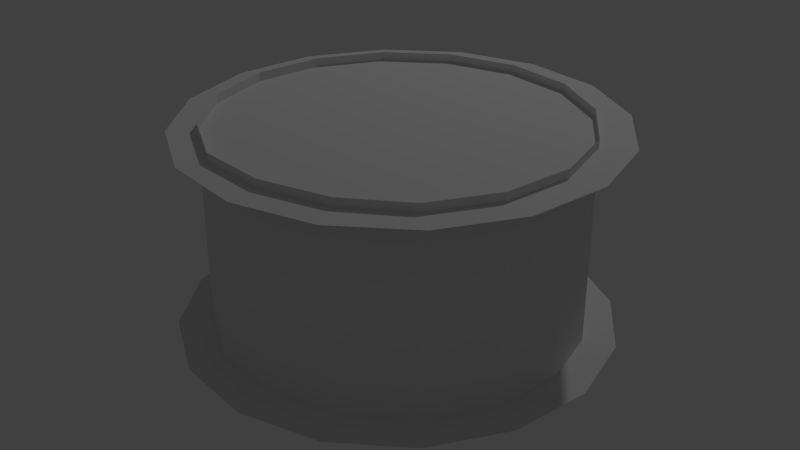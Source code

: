 # Source: room.blend  (saved by Blender 2.72.0; exported with 4.5.12 LTS)
import bpy
from mathutils import Matrix  # noqa: F401  (used for matrix-valued properties, if any)

bpy.ops.wm.read_factory_settings(use_empty=True)
scene = bpy.context.scene
scene.name = 'Scene'

# ---- collections
col_collection_1 = bpy.data.collections.new('Collection 1'); scene.collection.children.link(col_collection_1)

# ---- world
world_world = bpy.data.worlds.new('World'); scene.world = world_world
world_world.color = (0.05088, 0.05088, 0.05088)
world_world.use_sun_shadow = False
world_world.sun_shadow_jitter_overblur = 0.0
world_world.cycles.sampling_method = 'MANUAL'
world_world.cycles.sample_map_resolution = 256

# ---- lights
light_lamp = bpy.data.lights.new('Lamp', 'POINT')
light_lamp.transmission_factor = 0.0
light_lamp.cutoff_distance = 30.0
light_lamp.energy = 100.0
light_lamp.shadow_buffer_clip_start = 1.001
light_lamp.shadow_soft_size = 0.1
light_lamp.shadow_maximum_resolution = 0.006
light_lamp.use_absolute_resolution = True
light_lamp.cycles.use_multiple_importance_sampling = False

# ---- meshes
me_mesh = bpy.data.meshes.new('Mesh')
me_mesh.from_pydata([(8.382e-09, -0.01115, -0.025), (6.519e-09, -0.01115, 0.025), (-0.001512, -0.01104, -0.025), (-0.001512, -0.01104, 0.025), (-0.002962, -0.01075, -0.025), (-0.002962, -0.01075, 0.025), (-0.004338, -0.01027, -0.025), (-0.004338, -0.01027, 0.025), (-0.005625, -0.009623, -0.025), (-0.005625, -0.009623, 0.025), (-0.006811, -0.008822, -0.025), (-0.006811, -0.008822, 0.025), (-0.007882, -0.00788, -0.025), (-0.007882, -0.00788, 0.025), (-0.008824, -0.006809, -0.025), (-0.008824, -0.006809, 0.025), (-0.009625, -0.005624, -0.025), (-0.009625, -0.005624, 0.025), (-0.01027, -0.004337, -0.025), (-0.01027, -0.004337, 0.025), (-0.01075, -0.002962, -0.025), (-0.01075, -0.002962, 0.025), (-0.01105, -0.001512, -0.025), (-0.01105, -0.001512, 0.025), (-0.01115, 0.0, -0.025), (-0.01115, 0.0, 0.025), (-0.01105, 0.001512, -0.025), (-0.01105, 0.001512, 0.025), (-0.01075, 0.002962, -0.025), (-0.01075, 0.002962, 0.025), (-0.01027, 0.004337, -0.025), (-0.01027, 0.004337, 0.025), (-0.009625, 0.005624, -0.025), (-0.009625, 0.005624, 0.025), (-0.008824, 0.006809, -0.025), (-0.008824, 0.006809, 0.025), (-0.007882, 0.00788, -0.025), (-0.007882, 0.00788, 0.025), (-0.006811, 0.008822, -0.025), (-0.006811, 0.008822, 0.025), (-0.005625, 0.009623, -0.025), (-0.005625, 0.009623, 0.025), (-0.004338, 0.01027, -0.025), (-0.004338, 0.01027, 0.025), (-0.002962, 0.01075, -0.025), (-0.002962, 0.01075, 0.025), (-0.001512, 0.01104, -0.025), (-0.001512, 0.01104, 0.025), (6.519e-09, 0.01115, -0.025), (8.382e-09, 0.01115, 0.025), (0.001512, 0.01104, -0.025), (0.001512, 0.01104, 0.025), (0.002962, 0.01075, -0.025), (0.002962, 0.01075, 0.025), (0.004338, 0.01027, -0.025), (0.004338, 0.01027, 0.025), (0.005625, 0.009623, -0.025), (0.005625, 0.009623, 0.025), (0.006811, 0.008822, -0.025), (0.006811, 0.008822, 0.025), (0.007882, 0.00788, -0.025), (0.007882, 0.00788, 0.025), (0.008824, 0.006809, -0.025), (0.008824, 0.006809, 0.025), (0.009625, 0.005624, -0.025), (0.009625, 0.005624, 0.025), (0.01027, 0.004337, -0.025), (0.01027, 0.004337, 0.025), (0.01075, 0.002962, -0.025), (0.01075, 0.002962, 0.025), (0.01105, 0.001512, -0.025), (0.01105, 0.001512, 0.025), (0.01115, 2.382e-18, -0.025), (0.01115, -2.382e-18, 0.025), (0.01105, -0.001512, -0.025), (0.01105, -0.001512, 0.025), (0.01075, -0.002962, -0.025), (0.01075, -0.002962, 0.025), (0.01027, -0.004337, -0.025), (0.01027, -0.004337, 0.025), (0.009625, -0.005624, -0.025), (0.009625, -0.005624, 0.025), (0.008824, -0.006809, -0.025), (0.008824, -0.006809, 0.025), (0.007882, -0.00788, -0.025), (0.007882, -0.00788, 0.025), (0.006811, -0.008822, -0.025), (0.006811, -0.008822, 0.025), (0.005625, -0.009623, -0.025), (0.005625, -0.009623, 0.025), (0.004338, -0.01027, -0.025), (0.004338, -0.01027, 0.025), (0.002962, -0.01075, -0.025), (0.002962, -0.01075, 0.025), (0.001512, -0.01104, -0.025), (0.001512, -0.01104, 0.025)], [], [(1, 3, 2, 0), (3, 5, 4, 2), (5, 7, 6, 4), (7, 9, 8, 6), (9, 11, 10, 8), (11, 13, 12, 10), (13, 15, 14, 12), (15, 17, 16, 14), (17, 19, 18, 16), (19, 21, 20, 18), (21, 23, 22, 20), (23, 25, 24, 22), (25, 27, 26, 24), (27, 29, 28, 26), (29, 31, 30, 28), (31, 33, 32, 30), (33, 35, 34, 32), (35, 37, 36, 34), (37, 39, 38, 36), (39, 41, 40, 38), (41, 43, 42, 40), (43, 45, 44, 42), (45, 47, 46, 44), (47, 49, 48, 46), (49, 51, 50, 48), (51, 53, 52, 50), (53, 55, 54, 52), (55, 57, 56, 54), (57, 59, 58, 56), (59, 61, 60, 58), (61, 63, 62, 60), (63, 65, 64, 62), (65, 67, 66, 64), (67, 69, 68, 66), (69, 71, 70, 68), (71, 73, 72, 70), (73, 75, 74, 72), (75, 77, 76, 74), (77, 79, 78, 76), (79, 81, 80, 78), (81, 83, 82, 80), (83, 85, 84, 82), (85, 87, 86, 84), (87, 89, 88, 86), (89, 91, 90, 88), (91, 93, 92, 90), (93, 95, 94, 92), (95, 1, 0, 94)])
me_mesh.polygons.foreach_set('use_smooth', [True] * 48)
_uv = me_mesh.uv_layers.new(name='UVMap')
_uv.uv.foreach_set('vector', [0.0, 0.0, 0.0, 0.0, 0.0, 0.0, 0.0, 0.0, 0.0, 0.0, 0.0, 0.0, 0.0, 0.0, 0.0, 0.0, 0.0, 0.0, 0.0, 0.0, 0.0, 0.0, 0.0, 0.0, 0.0, 0.0, 0.0, 0.0, 0.0, 0.0, 0.0, 0.0, 0.0, 0.0, 0.0, 0.0, 0.0, 0.0, 0.0, 0.0, 0.0, 0.0, 0.0, 0.0, 0.0, 0.0, 0.0, 0.0, 0.0, 0.0, 0.0, 0.0, 0.0, 0.0, 0.0, 0.0, 0.0, 0.0, 0.0, 0.0, 0.0, 0.0, 0.0, 0.0, 0.0, 0.0, 0.0, 0.0, 0.0, 0.0, 0.0, 0.0, 0.0, 0.0, 0.0, 0.0, 0.0, 0.0, 0.0, 0.0, 0.0, 0.0, 0.0, 0.0, 0.0, 0.0, 0.0, 0.0, 0.0, 0.0, 0.0, 0.0, 0.0, 0.0, 0.0, 0.0, 0.0, 0.0, 0.0, 0.0, 0.0, 0.0, 0.0, 0.0, 0.0, 0.0, 0.0, 0.0, 0.0, 0.0, 0.0, 0.0, 0.0, 0.0, 0.0, 0.0, 0.0, 0.0, 0.0, 0.0, 0.0, 0.0, 0.0, 0.0, 0.0, 0.0, 0.0, 0.0, 0.0, 0.0, 0.0, 0.0, 0.0, 0.0, 0.0, 0.0, 0.0, 0.0, 0.0, 0.0, 0.0, 0.0, 0.0, 0.0, 0.0, 0.0, 0.0, 0.0, 0.0, 0.0, 0.0, 0.0, 0.0, 0.0, 0.0, 0.0, 0.0, 0.0, 0.0, 0.0, 0.0, 0.0, 0.0, 0.0, 0.0, 0.0, 0.0, 0.0, 0.02914, 1.0, 1.822e-05, 1.0, 1.707e-05, 1.707e-05, 0.02914, 1.707e-05, 0.0, 0.0, 0.0, 0.0, 0.0, 0.0, 0.0, 0.0, 0.0, 0.0, 0.0, 0.0, 0.0, 0.0, 0.0, 0.0, 0.0, 0.0, 0.0, 0.0, 0.0, 0.0, 0.0, 0.0, 0.0, 0.0, 0.0, 0.0, 0.0, 0.0, 0.0, 0.0, 0.02914, 1.0, 1.82e-05, 1.0, 1.707e-05, 1.714e-05, 0.02914, 1.707e-05, 0.0, 0.0, 0.0, 0.0, 0.0, 0.0, 0.0, 0.0, 0.0, 0.0, 0.0, 0.0, 0.0, 0.0, 0.0, 0.0, 0.0, 0.0, 0.0, 0.0, 0.0, 0.0, 0.0, 0.0, 0.0, 0.0, 0.0, 0.0, 0.0, 0.0, 0.0, 0.0, 0.0, 0.0, 0.0, 0.0, 0.0, 0.0, 0.0, 0.0, 0.0, 0.0, 0.0, 0.0, 0.0, 0.0, 0.0, 0.0, 0.0, 0.0, 0.0, 0.0, 0.0, 0.0, 0.0, 0.0, 0.0, 0.0, 0.0, 0.0, 0.0, 0.0, 0.0, 0.0, 0.0, 0.0, 0.0, 0.0, 0.0, 0.0, 0.0, 0.0, 0.0, 0.0, 0.0, 0.0, 0.0, 0.0, 0.0, 0.0, 0.0, 0.0, 0.0, 0.0, 0.0, 0.0, 0.0, 0.0, 0.0, 0.0, 0.0, 0.0, 0.0, 0.0, 0.0, 0.0, 0.0, 0.0, 0.0, 0.0, 0.0, 0.0, 0.0, 0.0, 0.0, 0.0, 0.0, 0.0, 0.0, 0.0, 0.0, 0.0, 0.0, 0.0, 0.0, 0.0, 0.0, 0.0, 0.0, 0.0, 0.0, 0.0, 0.0, 0.0, 0.0, 0.0, 0.0, 0.0, 0.0, 0.0, 0.0, 0.0, 0.0, 0.0, 0.0, 0.0, 0.0, 0.0, 0.0, 0.0, 0.0, 0.0, 0.0, 0.0, 0.0, 0.0, 0.0, 0.0, 0.0, 0.0, 0.0, 0.0, 0.0, 0.0, 0.0, 0.0, 0.0, 0.0, 0.0, 0.0, 0.0, 0.0, 0.0, 0.0, 0.0, 0.0, 0.0, 0.0])
me_mesh.use_remesh_preserve_volume = False
me_mesh.use_remesh_preserve_attributes = False
me_mesh.use_mirror_vertex_groups = False
me_mesh.update()
me_mesh_001 = bpy.data.meshes.new('Mesh.001')
me_mesh_001.from_pydata([(-0.002841, 0.0178, -0.02), (-0.002841, 0.0178, 0.02), (-0.002682, 0.01542, -0.02), (-0.002682, 0.01542, 0.02), (-0.002768, 0.01313, -0.02), (-0.002768, 0.01313, 0.02), (-0.003097, 0.01096, -0.02), (-0.003097, 0.01096, 0.02), (-0.003667, 0.008912, -0.02), (-0.003667, 0.008912, 0.02), (-0.004476, 0.007, -0.02), (-0.004476, 0.007, 0.02), (-0.005522, 0.005239, -0.02), (-0.005522, 0.005239, 0.02), (-0.006804, 0.003642, -0.02), (-0.006804, 0.003642, 0.02), (-0.008318, 0.002224, -0.02), (-0.008318, 0.002224, 0.02), (-0.01006, 0.0009976, -0.02), (-0.01006, 0.0009976, 0.02), (-0.01204, -2.299e-05, -0.02), (-0.01204, -2.299e-05, 0.02), (-0.01424, -0.0008241, -0.02), (-0.01424, -0.0008241, 0.02), (-0.01667, -0.001392, -0.02), (-0.01667, -0.001392, 0.02), (-0.01582, -0.01832, -0.02), (-0.01582, -0.01832, 0.02), (0.02623, -0.01889, -0.02), (0.02623, -0.01889, 0.02), (0.005344, 0.02344, -0.02), (0.005344, 0.02344, 0.02)], [], [(1, 3, 2, 0), (3, 5, 4, 2), (5, 7, 6, 4), (7, 9, 8, 6), (9, 11, 10, 8), (11, 13, 12, 10), (13, 15, 14, 12), (15, 17, 16, 14), (17, 19, 18, 16), (19, 21, 20, 18), (21, 23, 22, 20), (23, 25, 24, 22), (25, 27, 26, 24), (27, 29, 28, 26), (29, 31, 30, 28), (31, 1, 0, 30)])
me_mesh_001.polygons.foreach_set('use_smooth', [True] * 16)
me_mesh_001.use_remesh_preserve_volume = False
me_mesh_001.use_remesh_preserve_attributes = False
me_mesh_001.use_mirror_vertex_groups = False
me_mesh_001.update()
me_mesh_002 = bpy.data.meshes.new('Mesh.002')
me_mesh_002.from_pydata([(0.01646, -0.00111, -0.02), (0.01646, -0.00111, 0.02), (0.01387, -0.0004015, -0.02), (0.01387, -0.0004015, 0.02), (0.0116, 0.0004186, -0.02), (0.0116, 0.0004186, 0.02), (0.009624, 0.001368, -0.02), (0.009624, 0.001368, 0.02), (0.007934, 0.002464, -0.02), (0.007934, 0.002464, 0.02), (0.006514, 0.003725, -0.02), (0.006514, 0.003725, 0.02), (0.005351, 0.005168, -0.02), (0.005351, 0.005168, 0.02), (0.004428, 0.006811, -0.02), (0.004428, 0.006811, 0.02), (0.003732, 0.008672, -0.02), (0.003732, 0.008672, 0.02), (0.003247, 0.01077, -0.02), (0.003247, 0.01077, 0.02), (0.002959, 0.01312, -0.02), (0.002959, 0.01312, 0.02), (0.002854, 0.01574, -0.02), (0.002854, 0.01574, 0.02), (0.002916, 0.01864, -0.02), (0.002916, 0.01864, 0.02), (-0.00555, 0.02316, -0.02), (-0.00555, 0.02316, 0.02), (-0.02615, -0.0186, -0.02), (-0.02615, -0.0186, 0.02), (0.01618, -0.01889, -0.02), (0.01618, -0.01889, 0.02)], [], [(1, 3, 2, 0), (3, 5, 4, 2), (5, 7, 6, 4), (7, 9, 8, 6), (9, 11, 10, 8), (11, 13, 12, 10), (13, 15, 14, 12), (15, 17, 16, 14), (17, 19, 18, 16), (19, 21, 20, 18), (21, 23, 22, 20), (23, 25, 24, 22), (25, 27, 26, 24), (27, 29, 28, 26), (29, 31, 30, 28), (31, 1, 0, 30)])
me_mesh_002.polygons.foreach_set('use_smooth', [True] * 16)
me_mesh_002.use_remesh_preserve_volume = False
me_mesh_002.use_remesh_preserve_attributes = False
me_mesh_002.use_mirror_vertex_groups = False
me_mesh_002.update()
me_mesh_003 = bpy.data.meshes.new('Mesh.003')
me_mesh_003.from_pydata([(0.02203, -0.008396, -0.02), (0.02203, -0.008396, 0.02), (1.88e-05, 0.03619, -0.02), (1.881e-05, 0.03619, 0.02), (-0.02143, -0.007832, -0.02), (-0.02143, -0.007832, 0.02), (-0.01268, -0.01291, -0.02), (-0.01268, -0.01291, 0.02), (-0.01074, -0.01108, -0.02), (-0.01074, -0.01108, 0.02), (-0.008738, -0.009505, -0.02), (-0.008738, -0.009505, 0.02), (-0.006675, -0.008206, -0.02), (-0.006675, -0.008206, 0.02), (-0.00456, -0.007205, -0.02), (-0.00456, -0.007205, 0.02), (-0.002397, -0.00652, -0.02), (-0.002397, -0.00652, 0.02), (-0.0001929, -0.006174, -0.02), (-0.0001929, -0.006174, 0.02), (0.002046, -0.006186, -0.02), (0.002046, -0.006186, 0.02), (0.004315, -0.006578, -0.02), (0.004315, -0.006578, 0.02), (0.006607, -0.007369, -0.02), (0.006607, -0.007369, 0.02), (0.008917, -0.00858, -0.02), (0.008917, -0.00858, 0.02), (0.01124, -0.01023, -0.02), (0.01124, -0.01023, 0.02), (0.01357, -0.01235, -0.02), (0.01357, -0.01235, 0.02), (0.01368, -0.01229, -0.02), (0.01368, -0.01229, 0.02), (0.014, -0.01215, -0.02), (0.014, -0.01215, 0.02), (0.01449, -0.01191, -0.02), (0.01449, -0.01191, 0.02), (0.01513, -0.01161, -0.02), (0.01513, -0.01161, 0.02), (0.01589, -0.01126, -0.02), (0.01589, -0.01126, 0.02), (0.01674, -0.01087, -0.02), (0.01674, -0.01087, 0.02), (0.01765, -0.01044, -0.02), (0.01765, -0.01044, 0.02), (0.01858, -0.01001, -0.02), (0.01858, -0.01001, 0.02), (0.01952, -0.009569, -0.02), (0.01952, -0.009569, 0.02), (0.02043, -0.009146, -0.02), (0.02043, -0.009146, 0.02), (0.02127, -0.00875, -0.02), (0.02127, -0.00875, 0.02)], [], [(1, 3, 2, 0), (3, 5, 4, 2), (5, 7, 6, 4), (7, 9, 8, 6), (9, 11, 10, 8), (11, 13, 12, 10), (13, 15, 14, 12), (15, 17, 16, 14), (17, 19, 18, 16), (19, 21, 20, 18), (21, 23, 22, 20), (23, 25, 24, 22), (25, 27, 26, 24), (27, 29, 28, 26), (29, 31, 30, 28), (31, 33, 32, 30), (33, 35, 34, 32), (35, 37, 36, 34), (37, 39, 38, 36), (39, 41, 40, 38), (41, 43, 42, 40), (43, 45, 44, 42), (45, 47, 46, 44), (47, 49, 48, 46), (49, 51, 50, 48), (51, 53, 52, 50), (53, 1, 0, 52)])
me_mesh_003.polygons.foreach_set('use_smooth', [True] * 27)
me_mesh_003.use_remesh_preserve_volume = False
me_mesh_003.use_remesh_preserve_attributes = False
me_mesh_003.use_mirror_vertex_groups = False
me_mesh_003.update()
me_mesh_004 = bpy.data.meshes.new('Mesh.004')
me_mesh_004.from_pydata([(0.06049, -0.04073, -0.014), (0.06049, -0.04073, 0.014), (9.409e-05, 0.08032, -0.014), (9.409e-05, 0.08032, 0.014), (-0.06058, -0.04044, -0.014), (-0.06058, -0.04044, 0.014), (0.05259, -0.03508, -0.014), (0.05259, -0.03508, 0.014), (-0.0001881, 0.07101, -0.014), (-0.0001881, 0.07101, 0.014), (-0.0524, -0.03508, -0.014), (-0.0524, -0.03508, 0.014)], [], [(1, 3, 2, 0), (3, 5, 4, 2), (5, 1, 0, 4), (7, 9, 8, 6), (9, 11, 10, 8), (11, 7, 6, 10)])
me_mesh_004.polygons.foreach_set('use_smooth', [True] * 6)
me_mesh_004.use_remesh_preserve_volume = False
me_mesh_004.use_remesh_preserve_attributes = False
me_mesh_004.use_mirror_vertex_groups = False
me_mesh_004.update()
me_cylinder_005 = bpy.data.meshes.new('Cylinder.005')
me_cylinder_005.from_pydata([(-0.3445, 2.368, -3.53), (-0.3359, 2.323, -1.767), (0.1061, 2.278, -3.53), (0.1148, 2.233, -1.767), (0.4881, 2.023, -3.53), (0.4968, 1.978, -1.767), (0.7434, 1.641, -3.53), (0.7521, 1.596, -1.767), (0.833, 1.19, -3.53), (0.8417, 1.145, -1.767), (0.7434, 0.7395, -3.53), (0.7521, 0.6943, -1.767), (0.4881, 0.3575, -3.53), (0.4968, 0.3123, -1.767), (0.1061, 0.1022, -3.53), (0.1148, 0.05704, -1.767), (-0.3445, 0.01258, -3.53), (-0.3359, -0.03259, -1.767), (-0.7952, 0.1022, -3.53), (-0.7865, 0.05704, -1.767), (-1.177, 0.3575, -3.53), (-1.169, 0.3123, -1.767), (-1.432, 0.7395, -3.53), (-1.424, 0.6943, -1.767), (-1.522, 1.19, -3.53), (-1.513, 1.145, -1.767), (-1.432, 1.641, -3.53), (-1.424, 1.596, -1.767), (-1.177, 2.023, -3.53), (-1.169, 1.978, -1.767), (-0.7952, 2.278, -3.53), (-0.7865, 2.233, -1.767)], [], [(3, 5, 7, 9, 11, 13, 15, 17, 19, 21, 23, 25, 27, 29, 31, 1), (0, 30, 28, 26, 24, 22, 20, 18, 16, 14, 12, 10, 8, 6, 4, 2)])
me_cylinder_005.use_remesh_preserve_volume = False
me_cylinder_005.use_remesh_preserve_attributes = False
me_cylinder_005.use_mirror_vertex_groups = False
me_cylinder_005.update()
me_cylinder_004 = bpy.data.meshes.new('Cylinder.004')
me_cylinder_004.from_pydata([(-0.338, 2.166, -3.687), (-0.338, 2.166, -1.687), (0.04472, 2.112, -3.687), (0.04472, 2.112, -1.687), (0.3691, 1.895, -3.687), (0.3691, 1.895, -1.687), (0.5859, 1.57, -3.687), (0.5859, 1.57, -1.687), (0.662, 1.188, -3.687), (0.662, 1.188, -1.687), (0.5859, 0.8051, -3.687), (0.5859, 0.8051, -1.687), (0.3691, 0.4807, -3.687), (0.3691, 0.4807, -1.687), (0.04472, 0.2639, -3.687), (0.04472, 0.2639, -1.687), (-0.338, 0.1878, -3.687), (-0.338, 0.1878, -1.687), (-0.7206, 0.2639, -3.687), (-0.7206, 0.2639, -1.687), (-1.045, 0.4807, -3.687), (-1.045, 0.4807, -1.687), (-1.262, 0.8051, -3.687), (-1.262, 0.8051, -1.687), (-1.338, 1.188, -3.687), (-1.338, 1.188, -1.687), (-1.262, 1.57, -3.687), (-1.262, 1.57, -1.687), (-1.045, 1.895, -3.687), (-1.045, 1.895, -1.687), (-0.7206, 2.09, -3.687), (-0.7206, 2.09, -1.687)], [], [(0, 2, 3, 1), (2, 4, 5, 3), (4, 6, 7, 5), (6, 8, 9, 7), (8, 10, 11, 9), (10, 12, 13, 11), (12, 14, 15, 13), (14, 16, 17, 15), (16, 18, 19, 17), (18, 20, 21, 19), (20, 22, 23, 21), (22, 24, 25, 23), (24, 26, 27, 25), (26, 28, 29, 27), (30, 0, 1, 31), (28, 30, 31, 29)])
_uv = me_cylinder_004.uv_layers.new(name='UVMap')
_uv.uv.foreach_set('vector', [0.2467, 0.1518, 0.3733, 0.1518, 0.3733, 0.8134, 0.2467, 0.8134, 0.3733, 0.1518, 0.4806, 0.1518, 0.4806, 0.8134, 0.3733, 0.8134, 0.626, 0.1518, 0.5187, 0.1518, 0.5187, 0.8134, 0.626, 0.8134, 0.5187, 0.1518, 0.3921, 0.1518, 0.3921, 0.8134, 0.5187, 0.8134, 0.3921, 0.1518, 0.2655, 0.1518, 0.2655, 0.8134, 0.3921, 0.8134, 0.2655, 0.1518, 0.1582, 0.1518, 0.1582, 0.8134, 0.2655, 0.8134, 0.4806, 0.1518, 0.3733, 0.1518, 0.3733, 0.8134, 0.4806, 0.8134, 0.3733, 0.1518, 0.2467, 0.1518, 0.2467, 0.8134, 0.3733, 0.8134, 0.2467, 0.1518, 0.1201, 0.1518, 0.1201, 0.8134, 0.2467, 0.8134, 0.7476, 0.1487, 0.6403, 0.1487, 0.6403, 0.8103, 0.7476, 0.8103, 0.1582, 0.1518, 0.2655, 0.1518, 0.2655, 0.8134, 0.1582, 0.8134, 0.2655, 0.1518, 0.3921, 0.1518, 0.3921, 0.8134, 0.2655, 0.8134, 0.3921, 0.1518, 0.5187, 0.1518, 0.5187, 0.8134, 0.3921, 0.8134, 0.5187, 0.1518, 0.626, 0.1518, 0.626, 0.8134, 0.5187, 0.8134, 0.7476, 0.1487, 0.8742, 0.1487, 0.8742, 0.8103, 0.7476, 0.8103, 0.6403, 0.1487, 0.7476, 0.1487, 0.7476, 0.8103, 0.6403, 0.8103])
me_cylinder_004.use_remesh_preserve_volume = False
me_cylinder_004.use_remesh_preserve_attributes = False
me_cylinder_004.use_mirror_vertex_groups = False
me_cylinder_004.update()

# ---- objects
ob_curve_004 = bpy.data.objects.new('Curve.004', me_mesh)
ob_curve_003 = bpy.data.objects.new('Curve.003', me_mesh_001)
ob_curve_002 = bpy.data.objects.new('Curve.002', me_mesh_002)
ob_curve_001 = bpy.data.objects.new('Curve.001', me_mesh_003)
ob_curve = bpy.data.objects.new('Curve', me_mesh_004)
ob_cylinder_001 = bpy.data.objects.new('Cylinder.001', me_cylinder_005)
ob_cylinder = bpy.data.objects.new('Cylinder', me_cylinder_004)
ob_lamp = bpy.data.objects.new('Lamp', light_lamp)

# ---- transforms, parenting, visibility, modifiers, constraints
ob_curve_004.location = (-0.3825, 0.254, 0.7305)
ob_curve_004.rotation_euler = (1.571, -0.0, 0.0)
ob_curve_004.scale = (2.1, 2.1, 2.1)
ob_curve_004.lineart.crease_threshold = 0.0
ob_curve_003.location = (-0.3448, 0.254, 0.7012)
ob_curve_003.rotation_euler = (1.571, -0.0, 0.0)
ob_curve_003.scale = (2.1, 2.1, 2.1)
ob_curve_003.lineart.crease_threshold = 0.0
ob_curve_002.location = (-0.4233, 0.254, 0.7006)
ob_curve_002.rotation_euler = (1.571, -0.0, 0.0)
ob_curve_002.scale = (2.1, 2.1, 2.1)
ob_curve_002.lineart.crease_threshold = 0.0
ob_curve_001.location = (-0.384, 0.254, 0.7751)
ob_curve_001.rotation_euler = (1.571, -0.0, 0.0)
ob_curve_001.scale = (2.1, 2.1, 2.1)
ob_curve_001.lineart.crease_threshold = 0.0
ob_curve.location = (-0.3842, 0.254, 0.7245)
ob_curve.rotation_euler = (1.571, -0.0, 0.0)
ob_curve.scale = (2.1, 2.1, 2.1)
ob_curve.lineart.crease_threshold = 0.0
ob_cylinder_001.location = (-0.3521, 1.057, 1.973)
ob_cylinder_001.scale = (-0.7143, -0.7143, 0.4389)
ob_cylinder_001.lineart.crease_threshold = 0.0
ob_cylinder.location = (-0.3521, 1.068, 1.973)
ob_cylinder.scale = (-0.7143, -0.7143, 0.4389)
ob_cylinder.lineart.crease_threshold = 0.0
ob_lamp.location = (0.08467, 3.51, 5.528)
ob_lamp.rotation_euler = (0.6503, 0.05522, 1.866)
ob_lamp.lock_rotations_4d = False
ob_lamp.empty_display_type = 'ARROWS'
ob_lamp.color = (0.0, 0.0, 0.0, 0.0)
ob_lamp.lineart.crease_threshold = 0.0

# ---- collection membership
col_collection_1.objects.link(ob_curve_004)
col_collection_1.objects.link(ob_curve_003)
col_collection_1.objects.link(ob_curve_002)
col_collection_1.objects.link(ob_curve_001)
col_collection_1.objects.link(ob_curve)
col_collection_1.objects.link(ob_cylinder_001)
col_collection_1.objects.link(ob_cylinder)
col_collection_1.objects.link(ob_lamp)

# ---- scene / render settings (as saved in the file)
scene.frame_start = 1; scene.frame_end = 250; scene.frame_set(6)
scene.render.engine = 'BLENDER_EEVEE_NEXT'
scene.render.resolution_percentage = 50
scene.render.dither_intensity = 0.0
scene.cycles.use_denoising = False
scene.cycles.samples = 10
scene.cycles.sampling_pattern = 'TABULATED_SOBOL'
scene.cycles.light_sampling_threshold = 0.0
scene.cycles.use_adaptive_sampling = False
scene.cycles.use_light_tree = False
scene.cycles.blur_glossy = 0.0
scene.cycles.pixel_filter_type = 'GAUSSIAN'
scene.cycles.sample_clamp_indirect = 0.0
scene.view_settings.view_transform = 'Standard'
bpy.context.view_layer.update()

# ---- added for rendering (the .blend has no active camera): camera
cam_auto = bpy.data.cameras.new('AutoCamera')
cam_auto.lens = 50.0
cam_auto.sensor_width = 36.0
cam_auto.clip_end = 1000.0
ob_auto_camera = bpy.data.objects.new('AutoCamera', cam_auto)
scene.collection.objects.link(ob_auto_camera)
ob_auto_camera.location = (2.26062, -2.62028, 2.68939)
ob_auto_camera.rotation_euler = (1.09748, -7.21219e-08, 0.694738)
scene.camera = ob_auto_camera
bpy.context.view_layer.update()
